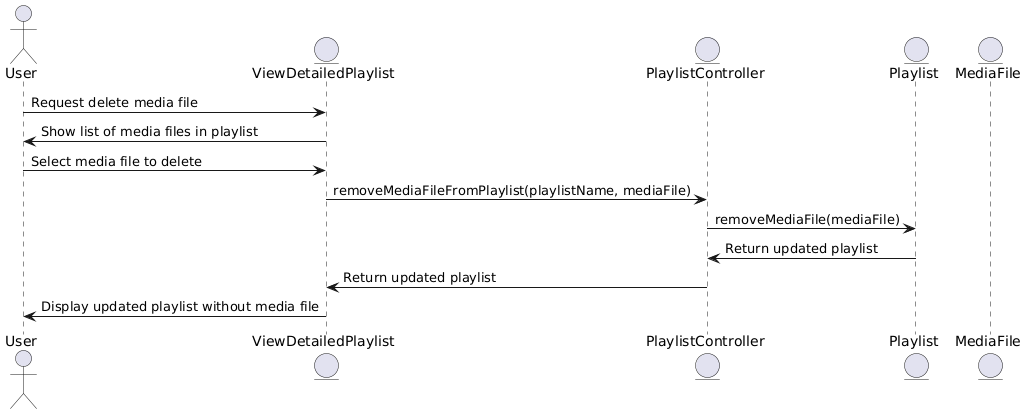

The diagram above was rendered by PlantUML. Its source (embedded in the PNG):
@startuml
actor User
entity ViewDetailedPlaylist
entity PlaylistController
entity Playlist
entity MediaFile

User -> ViewDetailedPlaylist: Request delete media file
ViewDetailedPlaylist -> User: Show list of media files in playlist
User -> ViewDetailedPlaylist: Select media file to delete
ViewDetailedPlaylist -> PlaylistController: removeMediaFileFromPlaylist(playlistName, mediaFile)
PlaylistController -> Playlist: removeMediaFile(mediaFile)
Playlist -> PlaylistController: Return updated playlist
PlaylistController -> ViewDetailedPlaylist: Return updated playlist
ViewDetailedPlaylist -> User: Display updated playlist without media file
@enduml